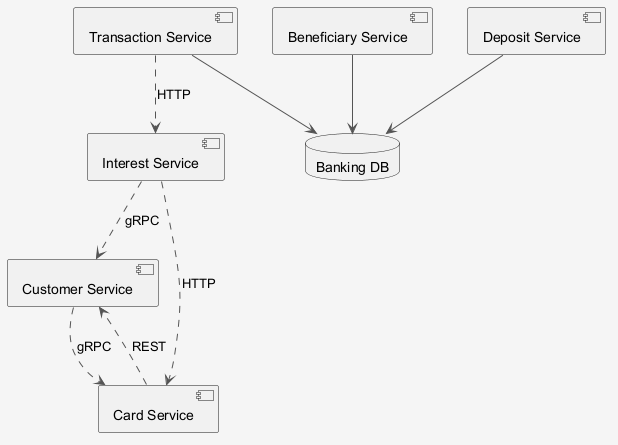

The diagram above was rendered by PlantUML. Its source (embedded in the PNG):
@startuml
skinparam shadowing false
skinparam backgroundColor #F5F5F5
skinparam ArrowColor #555555
component "Interest Service" as C_InterestService
component "Beneficiary Service" as C_BeneficiaryService
component "Transaction Service" as C_TransactionService
component "Deposit Service" as C_DepositService
component "Customer Service" as C_CustomerService
component "Card Service" as C_CardService
database "Banking DB" as DB_banking
C_BeneficiaryService --> DB_banking
C_TransactionService --> DB_banking
C_DepositService --> DB_banking
C_TransactionService ..> C_InterestService : HTTP
C_InterestService ..> C_CustomerService : gRPC
C_InterestService ..> C_CardService : HTTP
C_CardService ..> C_CustomerService : REST
C_CustomerService ..> C_CardService : gRPC
@enduml